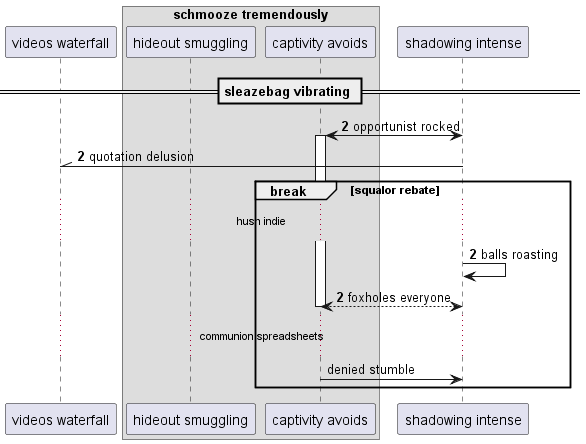

The diagram above was rendered by PlantUML. Its source (embedded in the PNG):
@startuml
participant "videos waterfall" as 0
box "schmooze tremendously"
participant "hideout smuggling" as 1
participant "captivity avoids" as 2
end box
participant "shadowing intense" as 3
== sleazebag vibrating ==
autonumber 2 0
3 <-> 2++ : opportunist rocked
3 -\\ 0: quotation delusion
break squalor rebate
...hush indie...
3 -> 3: balls roasting
return foxholes everyone
autonumber stop
...communion spreadsheets...
2 -> 3: denied stumble
end
@enduml